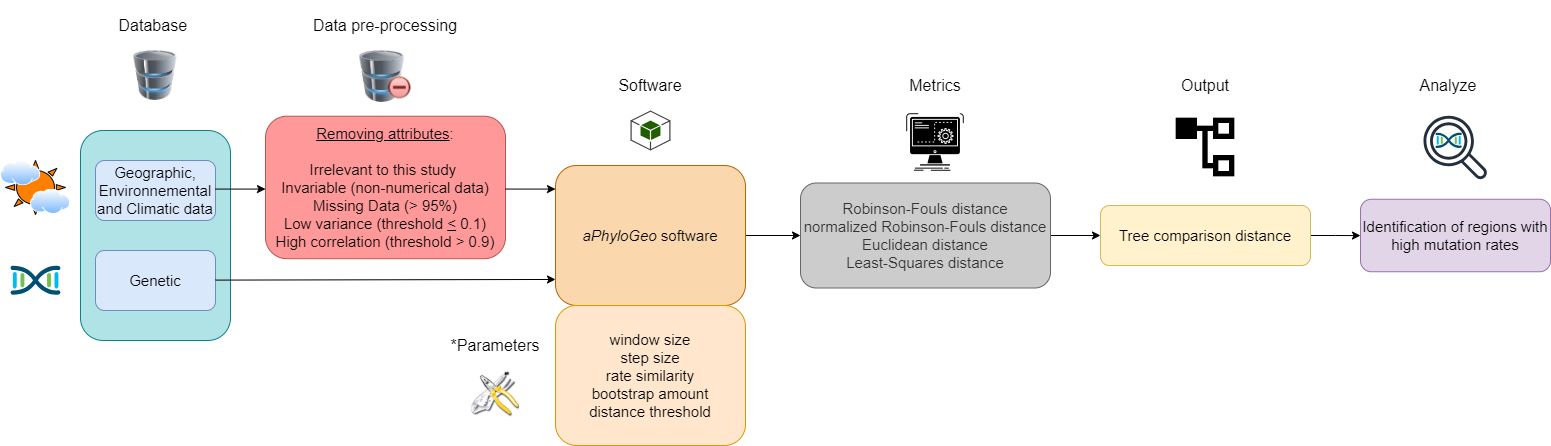

The diagram above was exported from draw.io. Its source (the exported page's mxGraphModel, read from the mxfile embedded in the PNG):
<mxGraphModel dx="2150" dy="687" grid="1" gridSize="10" guides="1" tooltips="1" connect="1" arrows="1" fold="1" page="1" pageScale="1" pageWidth="827" pageHeight="1169" math="0" shadow="0">
  <root>
    <mxCell id="0" />
    <mxCell id="1" parent="0" />
    <mxCell id="SzXXKODQA_d7fAglRIwC-3" value="" style="rounded=1;whiteSpace=wrap;html=1;fillColor=#b0e3e6;strokeColor=#0e8088;" vertex="1" parent="1">
      <mxGeometry x="70" y="210" width="150" height="210" as="geometry" />
    </mxCell>
    <mxCell id="SzXXKODQA_d7fAglRIwC-4" value="&lt;font style=&quot;font-size: 15px;&quot;&gt;Geographic, Environnemental and Climatic data&lt;/font&gt;" style="rounded=1;whiteSpace=wrap;html=1;fillColor=#dae8fc;strokeColor=#6c8ebf;" vertex="1" parent="1">
      <mxGeometry x="85" y="240" width="120" height="60" as="geometry" />
    </mxCell>
    <mxCell id="SzXXKODQA_d7fAglRIwC-5" value="&lt;font style=&quot;font-size: 15px;&quot;&gt;Genetic&lt;/font&gt;" style="rounded=1;whiteSpace=wrap;html=1;fillColor=#dae8fc;strokeColor=#6c8ebf;" vertex="1" parent="1">
      <mxGeometry x="85" y="330" width="120" height="60" as="geometry" />
    </mxCell>
    <mxCell id="SzXXKODQA_d7fAglRIwC-6" value="&lt;div style=&quot;font-size: 15px;&quot;&gt;&lt;span style=&quot;background-color: initial;&quot;&gt;&lt;font style=&quot;font-size: 15px;&quot;&gt;&lt;u style=&quot;&quot;&gt;Removing attributes&lt;/u&gt;:&lt;/font&gt;&lt;/span&gt;&lt;/div&gt;&lt;div style=&quot;font-size: 15px;&quot;&gt;&lt;span style=&quot;background-color: initial;&quot;&gt;&lt;font style=&quot;font-size: 15px;&quot;&gt;&lt;br&gt;&lt;/font&gt;&lt;/span&gt;&lt;/div&gt;&lt;div style=&quot;font-size: 15px;&quot;&gt;&lt;font style=&quot;font-size: 15px;&quot;&gt;&lt;span style=&quot;background-color: initial;&quot;&gt;Irrelevant to this study&amp;nbsp;&lt;/span&gt;&lt;br&gt;&lt;span style=&quot;background-color: initial;&quot;&gt;Invariable (non-numerical data)&lt;/span&gt;&lt;br&gt;&lt;span style=&quot;background-color: initial;&quot;&gt;Missing Data (&amp;gt; 95%)&lt;/span&gt;&lt;br&gt;&lt;span style=&quot;background-color: initial;&quot;&gt;Low variance (threshold&amp;nbsp;&lt;/span&gt;&lt;u style=&quot;background-color: initial;&quot;&gt;&amp;lt;&lt;/u&gt;&lt;span style=&quot;background-color: initial;&quot;&gt; 0.1)&lt;/span&gt;&lt;br&gt;&lt;/font&gt;&lt;/div&gt;&lt;div style=&quot;font-size: 15px;&quot;&gt;&lt;span style=&quot;background-color: initial;&quot;&gt;&lt;font style=&quot;font-size: 15px;&quot;&gt;&lt;font style=&quot;font-size: 15px;&quot;&gt;High correlation (threshold &amp;gt; 0.9&lt;/font&gt;&lt;font style=&quot;font-size: 15px;&quot;&gt;)&lt;/font&gt;&lt;/font&gt;&lt;/span&gt;&lt;/div&gt;" style="rounded=1;whiteSpace=wrap;html=1;fillColor=#FF9999;strokeColor=#b85450;align=center;" vertex="1" parent="1">
      <mxGeometry x="255" y="195.72" width="240" height="142.5" as="geometry" />
    </mxCell>
    <mxCell id="SzXXKODQA_d7fAglRIwC-53" value="" style="edgeStyle=orthogonalEdgeStyle;rounded=0;orthogonalLoop=1;jettySize=auto;html=1;" edge="1" parent="1" source="SzXXKODQA_d7fAglRIwC-7" target="SzXXKODQA_d7fAglRIwC-25">
      <mxGeometry relative="1" as="geometry" />
    </mxCell>
    <mxCell id="SzXXKODQA_d7fAglRIwC-7" value="&lt;font style=&quot;font-size: 15px;&quot;&gt;&lt;i&gt;aPhyloGeo&lt;/i&gt; software&lt;/font&gt;" style="rounded=1;whiteSpace=wrap;html=1;fillColor=#fad7ac;strokeColor=#b46504;" vertex="1" parent="1">
      <mxGeometry x="545" y="245" width="190" height="140" as="geometry" />
    </mxCell>
    <mxCell id="SzXXKODQA_d7fAglRIwC-8" value="" style="endArrow=classic;html=1;rounded=0;entryX=0;entryY=0.814;entryDx=0;entryDy=0;entryPerimeter=0;" edge="1" parent="1" target="SzXXKODQA_d7fAglRIwC-7">
      <mxGeometry width="50" height="50" relative="1" as="geometry">
        <mxPoint x="205" y="359.59999999999997" as="sourcePoint" />
        <mxPoint x="545" y="359" as="targetPoint" />
      </mxGeometry>
    </mxCell>
    <mxCell id="SzXXKODQA_d7fAglRIwC-9" value="&lt;div style=&quot;margin-top: 0px; margin-bottom: 0px; padding-left: 0px; padding-right: 0px; font-size: 15px;&quot;&gt;&lt;span style=&quot;background-color: initial; font-size: 15px;&quot;&gt;window size&lt;br&gt;&lt;/span&gt;&lt;span style=&quot;background-color: initial; font-size: 15px;&quot;&gt;step size&lt;br&gt;&lt;/span&gt;&lt;span style=&quot;background-color: initial; font-size: 15px;&quot;&gt;rate similarity&lt;/span&gt;&lt;br style=&quot;&quot;&gt;&lt;span style=&quot;background-color: initial; font-size: 15px;&quot;&gt;bootstrap amount&lt;/span&gt;&lt;br style=&quot;&quot;&gt;&lt;span style=&quot;background-color: initial; font-size: 15px;&quot;&gt;distance threshold&lt;/span&gt;&lt;br&gt;&lt;/div&gt;" style="rounded=1;whiteSpace=wrap;html=1;align=center;fillColor=#ffe6cc;strokeColor=#d79b00;" vertex="1" parent="1">
      <mxGeometry x="545" y="385" width="190" height="140" as="geometry" />
    </mxCell>
    <mxCell id="SzXXKODQA_d7fAglRIwC-44" value="" style="edgeStyle=orthogonalEdgeStyle;rounded=0;orthogonalLoop=1;jettySize=auto;html=1;" edge="1" parent="1" source="SzXXKODQA_d7fAglRIwC-12" target="SzXXKODQA_d7fAglRIwC-39">
      <mxGeometry relative="1" as="geometry" />
    </mxCell>
    <mxCell id="SzXXKODQA_d7fAglRIwC-12" value="&lt;font style=&quot;font-size: 15px;&quot;&gt;Tree comparison distance&lt;/font&gt;" style="rounded=1;whiteSpace=wrap;html=1;fillColor=#fff2cc;strokeColor=#d6b656;" vertex="1" parent="1">
      <mxGeometry x="1090" y="285" width="210" height="60" as="geometry" />
    </mxCell>
    <mxCell id="SzXXKODQA_d7fAglRIwC-13" value="Database&amp;nbsp;" style="text;html=1;align=center;verticalAlign=middle;whiteSpace=wrap;rounded=0;fontSize=16;" vertex="1" parent="1">
      <mxGeometry x="115" y="90" width="60" height="30" as="geometry" />
    </mxCell>
    <mxCell id="SzXXKODQA_d7fAglRIwC-14" value="Data pre-processing" style="text;html=1;align=center;verticalAlign=middle;whiteSpace=wrap;rounded=0;fontSize=16;" vertex="1" parent="1">
      <mxGeometry x="300" y="80" width="150" height="50" as="geometry" />
    </mxCell>
    <mxCell id="SzXXKODQA_d7fAglRIwC-15" value="Output" style="text;html=1;align=center;verticalAlign=middle;whiteSpace=wrap;rounded=0;fontSize=16;" vertex="1" parent="1">
      <mxGeometry x="1166.25" y="140" width="57.5" height="50" as="geometry" />
    </mxCell>
    <mxCell id="SzXXKODQA_d7fAglRIwC-16" value="*Parameters" style="text;html=1;align=center;verticalAlign=middle;whiteSpace=wrap;rounded=0;fontSize=16;rotation=0;" vertex="1" parent="1">
      <mxGeometry x="440" y="400" width="90" height="50" as="geometry" />
    </mxCell>
    <mxCell id="SzXXKODQA_d7fAglRIwC-17" value="" style="image;html=1;image=img/lib/clip_art/computers/Database_Minus_128x128.png" vertex="1" parent="1">
      <mxGeometry x="345.75" y="130" width="58.5" height="52" as="geometry" />
    </mxCell>
    <mxCell id="SzXXKODQA_d7fAglRIwC-18" value="" style="image;html=1;image=img/lib/clip_art/computers/Database_128x128.png" vertex="1" parent="1">
      <mxGeometry x="117.5" y="130" width="55" height="50" as="geometry" />
    </mxCell>
    <mxCell id="SzXXKODQA_d7fAglRIwC-19" value="" style="outlineConnect=0;dashed=0;verticalLabelPosition=bottom;verticalAlign=top;align=center;html=1;shape=mxgraph.aws3.android;fillColor=#205E00;gradientColor=none;" vertex="1" parent="1">
      <mxGeometry x="620" y="190" width="40" height="40" as="geometry" />
    </mxCell>
    <mxCell id="SzXXKODQA_d7fAglRIwC-20" value="" style="shape=image;html=1;verticalAlign=top;verticalLabelPosition=bottom;labelBackgroundColor=#ffffff;imageAspect=0;aspect=fixed;image=https://cdn1.iconfinder.com/data/icons/CrystalClear/128x128/apps/package_utilities.png" vertex="1" parent="1">
      <mxGeometry x="461" y="450" width="48" height="48" as="geometry" />
    </mxCell>
    <mxCell id="SzXXKODQA_d7fAglRIwC-21" value="" style="shape=image;html=1;verticalAlign=top;verticalLabelPosition=bottom;labelBackgroundColor=#ffffff;imageAspect=0;aspect=fixed;image=https://cdn2.iconfinder.com/data/icons/css-vol-2/24/list-tree-128.png" vertex="1" parent="1">
      <mxGeometry x="1163" y="195" width="64" height="64" as="geometry" />
    </mxCell>
    <mxCell id="SzXXKODQA_d7fAglRIwC-43" value="" style="edgeStyle=orthogonalEdgeStyle;rounded=0;orthogonalLoop=1;jettySize=auto;html=1;" edge="1" parent="1" source="SzXXKODQA_d7fAglRIwC-25" target="SzXXKODQA_d7fAglRIwC-12">
      <mxGeometry relative="1" as="geometry" />
    </mxCell>
    <mxCell id="SzXXKODQA_d7fAglRIwC-25" value="&lt;div style=&quot;margin-top: 0px; margin-bottom: 0px; padding-left: 0px; padding-right: 0px; font-size: 15px;&quot;&gt;&lt;span style=&quot;background-color: initial; font-size: 15px;&quot;&gt;Robinson-Fouls distance&lt;br&gt;&lt;/span&gt;&lt;span style=&quot;background-color: initial; font-size: 15px;&quot;&gt;normalized Robinson-Fouls distance&lt;br&gt;&lt;/span&gt;&lt;span style=&quot;font-size: 15px;&quot;&gt;Euclidean distance&lt;/span&gt;&lt;br style=&quot;&quot;&gt;&lt;span style=&quot;font-size: 15px;&quot;&gt;Least-Squares distance&lt;/span&gt;&lt;/div&gt;" style="rounded=1;whiteSpace=wrap;html=1;align=center;fillColor=#CCCCCC;strokeColor=#666666;fontColor=#333333;" vertex="1" parent="1">
      <mxGeometry x="790" y="262.5" width="250" height="105" as="geometry" />
    </mxCell>
    <mxCell id="SzXXKODQA_d7fAglRIwC-39" value="&lt;font style=&quot;font-size: 15px;&quot;&gt;Identification of regions with high mutation rates&lt;/font&gt;" style="rounded=1;whiteSpace=wrap;html=1;align=center;fillColor=#e1d5e7;strokeColor=#9673a6;" vertex="1" parent="1">
      <mxGeometry x="1350" y="278.75" width="190" height="72.5" as="geometry" />
    </mxCell>
    <mxCell id="SzXXKODQA_d7fAglRIwC-47" value="" style="shape=image;html=1;verticalAlign=top;verticalLabelPosition=bottom;labelBackgroundColor=#ffffff;imageAspect=0;aspect=fixed;image=https://cdn1.iconfinder.com/data/icons/competitive-strategy-and-corporate-training/512/597_Command_computer_function_process_progress_game_gaming_genres_programing-128.png" vertex="1" parent="1">
      <mxGeometry x="893" y="190" width="64" height="64" as="geometry" />
    </mxCell>
    <mxCell id="SzXXKODQA_d7fAglRIwC-54" value="" style="points=[[0.5,0.37,0],[1,0.09,0],[1,0.9,0],[0,0.08,0],[0,0.91,0],[0.5,0.61,0],[0.045,0.5,0],[0.96,0.5,0]];verticalLabelPosition=bottom;sketch=0;html=1;verticalAlign=top;aspect=fixed;align=center;pointerEvents=1;shape=mxgraph.cisco19.cisco_dna;fillColor=#005073;strokeColor=none;" vertex="1" parent="1">
      <mxGeometry y="345" width="50" height="30" as="geometry" />
    </mxCell>
    <mxCell id="SzXXKODQA_d7fAglRIwC-57" value="" style="verticalLabelPosition=bottom;verticalAlign=top;html=1;shape=mxgraph.basic.sun;fillColor=#FF8000;" vertex="1" parent="1">
      <mxGeometry x="-5" y="240" width="60" height="53.94" as="geometry" />
    </mxCell>
    <mxCell id="SzXXKODQA_d7fAglRIwC-56" value="" style="image;aspect=fixed;perimeter=ellipsePerimeter;html=1;align=center;shadow=0;dashed=0;spacingTop=3;image=img/lib/active_directory/internet_cloud.svg;" vertex="1" parent="1">
      <mxGeometry x="-10" y="240.00000000000003" width="40.26" height="25.37" as="geometry" />
    </mxCell>
    <mxCell id="SzXXKODQA_d7fAglRIwC-58" value="Software" style="text;html=1;align=center;verticalAlign=middle;whiteSpace=wrap;rounded=0;fontSize=16;" vertex="1" parent="1">
      <mxGeometry x="565" y="140" width="150" height="50" as="geometry" />
    </mxCell>
    <mxCell id="SzXXKODQA_d7fAglRIwC-59" value="Metrics" style="text;html=1;align=center;verticalAlign=middle;whiteSpace=wrap;rounded=0;fontSize=16;" vertex="1" parent="1">
      <mxGeometry x="850" y="140" width="150" height="50" as="geometry" />
    </mxCell>
    <mxCell id="SzXXKODQA_d7fAglRIwC-61" value="Analyze" style="text;html=1;align=center;verticalAlign=middle;whiteSpace=wrap;rounded=0;fontSize=16;" vertex="1" parent="1">
      <mxGeometry x="1409.42" y="140" width="57.5" height="50" as="geometry" />
    </mxCell>
    <mxCell id="SzXXKODQA_d7fAglRIwC-55" value="" style="points=[[0.5,0.37,0],[1,0.09,0],[1,0.9,0],[0,0.08,0],[0,0.91,0],[0.5,0.61,0],[0.045,0.5,0],[0.96,0.5,0]];verticalLabelPosition=bottom;sketch=0;html=1;verticalAlign=top;aspect=fixed;align=center;pointerEvents=1;shape=mxgraph.cisco19.cisco_dna;fillColor=#005073;strokeColor=none;" vertex="1" parent="1">
      <mxGeometry x="1424.9997142857144" y="212.0985714285714" width="26.337054945054945" height="15.802232967032968" as="geometry" />
    </mxCell>
    <mxCell id="SzXXKODQA_d7fAglRIwC-66" value="" style="sketch=0;outlineConnect=0;fontColor=#232F3E;gradientColor=none;fillColor=#232F3D;strokeColor=none;dashed=0;verticalLabelPosition=bottom;verticalAlign=top;align=center;html=1;fontSize=12;fontStyle=0;aspect=fixed;pointerEvents=1;shape=mxgraph.aws4.magnifying_glass_2;" vertex="1" parent="1">
      <mxGeometry x="1413" y="195" width="64" height="64" as="geometry" />
    </mxCell>
    <mxCell id="SzXXKODQA_d7fAglRIwC-67" value="" style="image;aspect=fixed;perimeter=ellipsePerimeter;html=1;align=center;shadow=0;dashed=0;spacingTop=3;image=img/lib/active_directory/internet_cloud.svg;" vertex="1" parent="1">
      <mxGeometry x="20" y="268.57000000000005" width="40.26" height="25.37" as="geometry" />
    </mxCell>
    <mxCell id="SzXXKODQA_d7fAglRIwC-74" value="" style="edgeStyle=orthogonalEdgeStyle;rounded=0;orthogonalLoop=1;jettySize=auto;html=1;" edge="1" parent="1">
      <mxGeometry relative="1" as="geometry">
        <mxPoint x="495" y="268.57000000000005" as="sourcePoint" />
        <mxPoint x="545" y="268.57000000000005" as="targetPoint" />
      </mxGeometry>
    </mxCell>
    <mxCell id="SzXXKODQA_d7fAglRIwC-75" value="" style="edgeStyle=orthogonalEdgeStyle;rounded=0;orthogonalLoop=1;jettySize=auto;html=1;" edge="1" parent="1">
      <mxGeometry relative="1" as="geometry">
        <mxPoint x="205" y="268.57000000000005" as="sourcePoint" />
        <mxPoint x="255" y="268.57000000000005" as="targetPoint" />
      </mxGeometry>
    </mxCell>
    <mxCell id="SzXXKODQA_d7fAglRIwC-78" style="edgeStyle=orthogonalEdgeStyle;rounded=0;orthogonalLoop=1;jettySize=auto;html=1;exitX=0.5;exitY=1;exitDx=0;exitDy=0;" edge="1" parent="1">
      <mxGeometry relative="1" as="geometry">
        <mxPoint x="1002.5" y="140" as="sourcePoint" />
        <mxPoint x="1002.5" y="140" as="targetPoint" />
      </mxGeometry>
    </mxCell>
  </root>
</mxGraphModel>